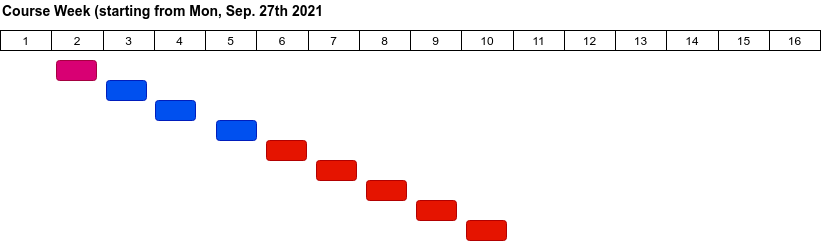

The diagram above was exported from draw.io. Its source (the exported page's mxGraphModel, read from the mxfile embedded in the PNG):
<mxGraphModel dx="573" dy="523" grid="1" gridSize="10" guides="1" tooltips="1" connect="1" arrows="1" fold="1" page="1" pageScale="1" pageWidth="827" pageHeight="583" math="0" shadow="0">
  <root>
    <mxCell id="0" />
    <mxCell id="1" parent="0" />
    <mxCell id="2" value="" style="shape=table;startSize=0;container=1;collapsible=0;childLayout=tableLayout;" vertex="1" parent="1">
      <mxGeometry x="4" y="40" width="820" height="20" as="geometry" />
    </mxCell>
    <mxCell id="3" value="" style="shape=partialRectangle;collapsible=0;dropTarget=0;pointerEvents=0;fillColor=none;top=0;left=0;bottom=0;right=0;points=[[0,0.5],[1,0.5]];portConstraint=eastwest;" vertex="1" parent="2">
      <mxGeometry width="820" height="20" as="geometry" />
    </mxCell>
    <mxCell id="4" value="1" style="shape=partialRectangle;html=1;whiteSpace=wrap;connectable=0;overflow=hidden;fillColor=none;top=0;left=0;bottom=0;right=0;" vertex="1" parent="3">
      <mxGeometry width="51" height="20" as="geometry" />
    </mxCell>
    <mxCell id="5" value="2" style="shape=partialRectangle;html=1;whiteSpace=wrap;connectable=0;overflow=hidden;fillColor=none;top=0;left=0;bottom=0;right=0;" vertex="1" parent="3">
      <mxGeometry x="51" width="52" height="20" as="geometry" />
    </mxCell>
    <mxCell id="6" value="3" style="shape=partialRectangle;html=1;whiteSpace=wrap;connectable=0;overflow=hidden;fillColor=none;top=0;left=0;bottom=0;right=0;" vertex="1" parent="3">
      <mxGeometry x="103" width="51" height="20" as="geometry" />
    </mxCell>
    <mxCell id="7" value="4" style="shape=partialRectangle;html=1;whiteSpace=wrap;connectable=0;overflow=hidden;fillColor=none;top=0;left=0;bottom=0;right=0;" vertex="1" parent="3">
      <mxGeometry x="154" width="51" height="20" as="geometry" />
    </mxCell>
    <mxCell id="8" value="5" style="shape=partialRectangle;html=1;whiteSpace=wrap;connectable=0;overflow=hidden;fillColor=none;top=0;left=0;bottom=0;right=0;" vertex="1" parent="3">
      <mxGeometry x="205" width="51" height="20" as="geometry" />
    </mxCell>
    <mxCell id="9" value="6" style="shape=partialRectangle;html=1;whiteSpace=wrap;connectable=0;overflow=hidden;fillColor=none;top=0;left=0;bottom=0;right=0;" vertex="1" parent="3">
      <mxGeometry x="256" width="52" height="20" as="geometry" />
    </mxCell>
    <mxCell id="10" value="7" style="shape=partialRectangle;html=1;whiteSpace=wrap;connectable=0;overflow=hidden;fillColor=none;top=0;left=0;bottom=0;right=0;" vertex="1" parent="3">
      <mxGeometry x="308" width="51" height="20" as="geometry" />
    </mxCell>
    <mxCell id="11" value="8" style="shape=partialRectangle;html=1;whiteSpace=wrap;connectable=0;overflow=hidden;fillColor=none;top=0;left=0;bottom=0;right=0;" vertex="1" parent="3">
      <mxGeometry x="359" width="51" height="20" as="geometry" />
    </mxCell>
    <mxCell id="12" value="9" style="shape=partialRectangle;html=1;whiteSpace=wrap;connectable=0;overflow=hidden;fillColor=none;top=0;left=0;bottom=0;right=0;" vertex="1" parent="3">
      <mxGeometry x="410" width="51" height="20" as="geometry" />
    </mxCell>
    <mxCell id="13" value="10" style="shape=partialRectangle;html=1;whiteSpace=wrap;connectable=0;overflow=hidden;fillColor=none;top=0;left=0;bottom=0;right=0;" vertex="1" parent="3">
      <mxGeometry x="461" width="52" height="20" as="geometry" />
    </mxCell>
    <mxCell id="14" value="11" style="shape=partialRectangle;html=1;whiteSpace=wrap;connectable=0;overflow=hidden;fillColor=none;top=0;left=0;bottom=0;right=0;" vertex="1" parent="3">
      <mxGeometry x="513" width="51" height="20" as="geometry" />
    </mxCell>
    <mxCell id="15" value="12" style="shape=partialRectangle;html=1;whiteSpace=wrap;connectable=0;overflow=hidden;fillColor=none;top=0;left=0;bottom=0;right=0;" vertex="1" parent="3">
      <mxGeometry x="564" width="51" height="20" as="geometry" />
    </mxCell>
    <mxCell id="16" value="13" style="shape=partialRectangle;html=1;whiteSpace=wrap;connectable=0;overflow=hidden;fillColor=none;top=0;left=0;bottom=0;right=0;" vertex="1" parent="3">
      <mxGeometry x="615" width="51" height="20" as="geometry" />
    </mxCell>
    <mxCell id="17" value="14" style="shape=partialRectangle;html=1;whiteSpace=wrap;connectable=0;overflow=hidden;fillColor=none;top=0;left=0;bottom=0;right=0;" vertex="1" parent="3">
      <mxGeometry x="666" width="52" height="20" as="geometry" />
    </mxCell>
    <mxCell id="18" value="15" style="shape=partialRectangle;html=1;whiteSpace=wrap;connectable=0;overflow=hidden;fillColor=none;top=0;left=0;bottom=0;right=0;" vertex="1" parent="3">
      <mxGeometry x="718" width="51" height="20" as="geometry" />
    </mxCell>
    <mxCell id="19" value="16" style="shape=partialRectangle;html=1;whiteSpace=wrap;connectable=0;overflow=hidden;fillColor=none;top=0;left=0;bottom=0;right=0;" vertex="1" parent="3">
      <mxGeometry x="769" width="51" height="20" as="geometry" />
    </mxCell>
    <mxCell id="20" value="Course Week (starting from Mon, Sep. 27th 2021" style="text;html=1;strokeColor=none;fillColor=none;align=left;verticalAlign=middle;whiteSpace=wrap;rounded=0;fontSize=14;fontStyle=1" vertex="1" parent="1">
      <mxGeometry x="4" y="10" width="350" height="20" as="geometry" />
    </mxCell>
    <mxCell id="21" value="Introduction to Ms Project" style="rounded=1;html=1;fontSize=14;align=left;labelPosition=right;verticalLabelPosition=middle;verticalAlign=middle;fillColor=#d80073;strokeColor=#A50040;fontColor=#ffffff;" vertex="1" parent="1">
      <mxGeometry x="60" y="70" width="40" height="20" as="geometry" />
    </mxCell>
    <mxCell id="23" value="Project Stakeholders" style="rounded=1;html=1;fontSize=14;align=left;labelPosition=right;verticalLabelPosition=middle;verticalAlign=middle;fillColor=#0050ef;strokeColor=#001DBC;fontColor=#ffffff;" vertex="1" parent="1">
      <mxGeometry x="110" y="90" width="40" height="20" as="geometry" />
    </mxCell>
    <mxCell id="24" value="Project / Proposal Governance" style="rounded=1;html=1;fontSize=14;align=left;labelPosition=right;verticalLabelPosition=middle;verticalAlign=middle;fillColor=#0050ef;strokeColor=#001DBC;fontColor=#ffffff;" vertex="1" parent="1">
      <mxGeometry x="159" y="110" width="40" height="20" as="geometry" />
    </mxCell>
    <mxCell id="25" value="Proposal Charter" style="rounded=1;html=1;fontSize=14;align=left;labelPosition=right;verticalLabelPosition=middle;verticalAlign=middle;fillColor=#0050ef;strokeColor=#001DBC;fontColor=#ffffff;" vertex="1" parent="1">
      <mxGeometry x="220" y="130" width="40" height="20" as="geometry" />
    </mxCell>
    <mxCell id="26" value="Project Scoping &amp;amp; Sequencing" style="rounded=1;html=1;fontSize=14;align=left;labelPosition=right;verticalLabelPosition=middle;verticalAlign=middle;fillColor=#e51400;strokeColor=#B20000;fontColor=#ffffff;" vertex="1" parent="1">
      <mxGeometry x="270" y="150" width="40" height="20" as="geometry" />
    </mxCell>
    <mxCell id="27" value="Project Resourcing" style="rounded=1;html=1;fontSize=14;align=left;labelPosition=right;verticalLabelPosition=middle;verticalAlign=middle;fillColor=#e51400;strokeColor=#B20000;fontColor=#ffffff;" vertex="1" parent="1">
      <mxGeometry x="320" y="170" width="40" height="20" as="geometry" />
    </mxCell>
    <mxCell id="29" value="Project Baseline Schedule" style="rounded=1;html=1;fontSize=14;align=left;labelPosition=right;verticalLabelPosition=middle;verticalAlign=middle;fillColor=#e51400;strokeColor=#B20000;fontColor=#ffffff;" vertex="1" parent="1">
      <mxGeometry x="370" y="190" width="40" height="20" as="geometry" />
    </mxCell>
    <mxCell id="30" value="Project Baseline Budget &amp;amp; CashFlow" style="rounded=1;html=1;fontSize=14;align=left;labelPosition=right;verticalLabelPosition=middle;verticalAlign=middle;fillColor=#e51400;strokeColor=#B20000;fontColor=#ffffff;" vertex="1" parent="1">
      <mxGeometry x="420" y="210" width="40" height="20" as="geometry" />
    </mxCell>
    <mxCell id="31" value="Project Plan Optimization" style="rounded=1;html=1;fontSize=14;align=left;labelPosition=right;verticalLabelPosition=middle;verticalAlign=middle;fillColor=#e51400;strokeColor=#B20000;fontColor=#ffffff;" vertex="1" parent="1">
      <mxGeometry x="470" y="230" width="40" height="20" as="geometry" />
    </mxCell>
  </root>
</mxGraphModel>